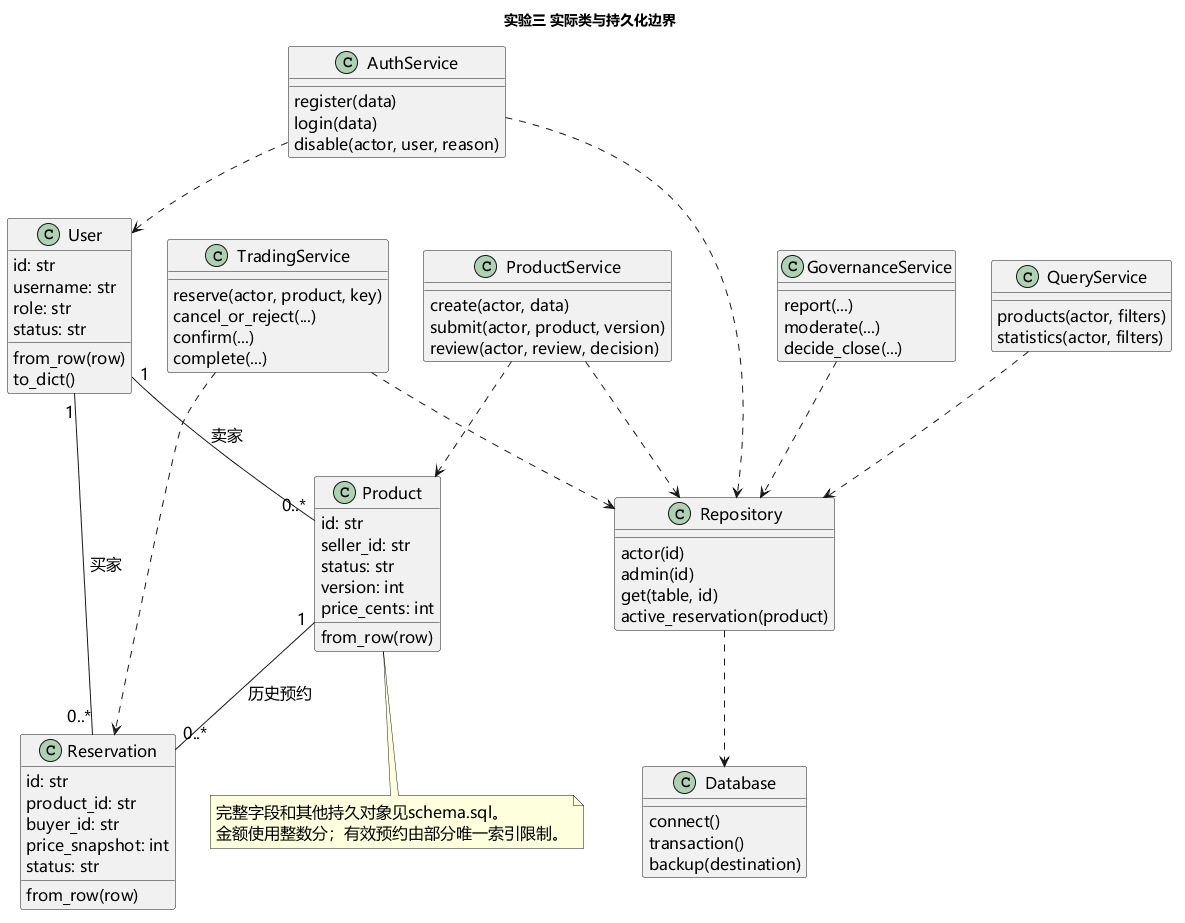

The diagram above was rendered by PlantUML. Its source (embedded in the PNG):
@startuml
skinparam defaultFontName Microsoft YaHei
skinparam defaultFontSize 16
skinparam shadowing false
skinparam classAttributeIconSize 0
title 实验三 实际类与持久化边界
class User {
 id: str
 username: str
 role: str
 status: str
 from_row(row)
 to_dict()
}
class Product {
 id: str
 seller_id: str
 status: str
 version: int
 price_cents: int
 from_row(row)
}
class Reservation {
 id: str
 product_id: str
 buyer_id: str
 price_snapshot: int
 status: str
 from_row(row)
}
class AuthService {
 register(data)
 login(data)
 disable(actor, user, reason)
}
class ProductService {
 create(actor, data)
 submit(actor, product, version)
 review(actor, review, decision)
}
class TradingService {
 reserve(actor, product, key)
 cancel_or_reject(...)
 confirm(...)
 complete(...)
}
class GovernanceService {
 report(...)
 moderate(...)
 decide_close(...)
}
class QueryService {
 products(actor, filters)
 statistics(actor, filters)
}
class Repository {
 actor(id)
 admin(id)
 get(table, id)
 active_reservation(product)
}
class Database {
 connect()
 transaction()
 backup(destination)
}
User "1" -- "0..*" Product : 卖家
User "1" -- "0..*" Reservation : 买家
Product "1" -- "0..*" Reservation : 历史预约
AuthService ..> User
ProductService ..> Product
TradingService ..> Reservation
AuthService ..> Repository
ProductService ..> Repository
TradingService ..> Repository
GovernanceService ..> Repository
QueryService ..> Repository
Repository ..> Database
note bottom of Product
完整字段和其他持久对象见schema.sql。
金额使用整数分；有效预约由部分唯一索引限制。
end note
@enduml